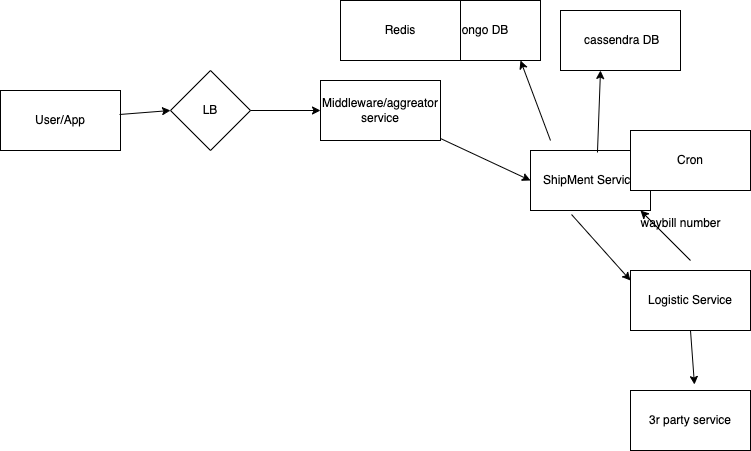

The diagram above was exported from draw.io. Its source (the exported page's mxGraphModel, read from the mxfile embedded in the PNG):
<mxGraphModel dx="1306" dy="685" grid="1" gridSize="10" guides="1" tooltips="1" connect="1" arrows="1" fold="1" page="1" pageScale="1" pageWidth="850" pageHeight="1100" math="0" shadow="0">
  <root>
    <mxCell id="0" />
    <mxCell id="1" parent="0" />
    <mxCell id="natHpBLJxmwnrinY-zgv-1" value="User/App" style="rounded=0;whiteSpace=wrap;html=1;" vertex="1" parent="1">
      <mxGeometry x="90" y="120" width="120" height="60" as="geometry" />
    </mxCell>
    <mxCell id="natHpBLJxmwnrinY-zgv-2" value="LB" style="rhombus;whiteSpace=wrap;html=1;" vertex="1" parent="1">
      <mxGeometry x="260" y="100" width="80" height="80" as="geometry" />
    </mxCell>
    <mxCell id="natHpBLJxmwnrinY-zgv-3" value="" style="endArrow=classic;html=1;rounded=0;exitX=0.992;exitY=0.4;exitDx=0;exitDy=0;exitPerimeter=0;" edge="1" parent="1" source="natHpBLJxmwnrinY-zgv-1">
      <mxGeometry width="50" height="50" relative="1" as="geometry">
        <mxPoint x="210" y="190" as="sourcePoint" />
        <mxPoint x="260" y="140" as="targetPoint" />
      </mxGeometry>
    </mxCell>
    <mxCell id="natHpBLJxmwnrinY-zgv-4" value="Middleware/aggreator service" style="rounded=0;whiteSpace=wrap;html=1;" vertex="1" parent="1">
      <mxGeometry x="410" y="110" width="120" height="60" as="geometry" />
    </mxCell>
    <mxCell id="natHpBLJxmwnrinY-zgv-5" value="" style="endArrow=classic;html=1;rounded=0;exitX=1;exitY=0.5;exitDx=0;exitDy=0;" edge="1" parent="1" source="natHpBLJxmwnrinY-zgv-2">
      <mxGeometry width="50" height="50" relative="1" as="geometry">
        <mxPoint x="360" y="190" as="sourcePoint" />
        <mxPoint x="410" y="140" as="targetPoint" />
      </mxGeometry>
    </mxCell>
    <mxCell id="natHpBLJxmwnrinY-zgv-6" value="ShipMent Service" style="rounded=0;whiteSpace=wrap;html=1;" vertex="1" parent="1">
      <mxGeometry x="620" y="180" width="120" height="60" as="geometry" />
    </mxCell>
    <mxCell id="natHpBLJxmwnrinY-zgv-7" value="" style="endArrow=classic;html=1;rounded=0;entryX=0;entryY=0.5;entryDx=0;entryDy=0;" edge="1" parent="1" source="natHpBLJxmwnrinY-zgv-4" target="natHpBLJxmwnrinY-zgv-6">
      <mxGeometry width="50" height="50" relative="1" as="geometry">
        <mxPoint x="560" y="260" as="sourcePoint" />
        <mxPoint x="610" y="210" as="targetPoint" />
      </mxGeometry>
    </mxCell>
    <mxCell id="natHpBLJxmwnrinY-zgv-8" value="Logistic Service&lt;span id=&quot;docs-internal-guid-551a61b0-7fff-d217-1a29-383213023e9a&quot;&gt;&lt;/span&gt;&lt;span id=&quot;docs-internal-guid-551a61b0-7fff-d217-1a29-383213023e9a&quot;&gt;&lt;/span&gt;" style="rounded=0;whiteSpace=wrap;html=1;" vertex="1" parent="1">
      <mxGeometry x="720" y="300" width="120" height="60" as="geometry" />
    </mxCell>
    <mxCell id="natHpBLJxmwnrinY-zgv-9" value="3r party service" style="rounded=0;whiteSpace=wrap;html=1;" vertex="1" parent="1">
      <mxGeometry x="720" y="420" width="120" height="60" as="geometry" />
    </mxCell>
    <mxCell id="natHpBLJxmwnrinY-zgv-10" value="" style="endArrow=classic;html=1;rounded=0;entryX=0.533;entryY=-0.1;entryDx=0;entryDy=0;entryPerimeter=0;exitX=0.5;exitY=1;exitDx=0;exitDy=0;" edge="1" parent="1" source="natHpBLJxmwnrinY-zgv-8" target="natHpBLJxmwnrinY-zgv-9">
      <mxGeometry width="50" height="50" relative="1" as="geometry">
        <mxPoint x="620" y="450" as="sourcePoint" />
        <mxPoint x="670" y="400" as="targetPoint" />
      </mxGeometry>
    </mxCell>
    <mxCell id="natHpBLJxmwnrinY-zgv-11" value="" style="endArrow=classic;html=1;rounded=0;exitX=0.342;exitY=1.067;exitDx=0;exitDy=0;exitPerimeter=0;" edge="1" parent="1" source="natHpBLJxmwnrinY-zgv-6">
      <mxGeometry width="50" height="50" relative="1" as="geometry">
        <mxPoint x="670" y="360" as="sourcePoint" />
        <mxPoint x="720" y="310" as="targetPoint" />
      </mxGeometry>
    </mxCell>
    <mxCell id="natHpBLJxmwnrinY-zgv-12" value="" style="endArrow=classic;html=1;rounded=0;" edge="1" parent="1">
      <mxGeometry width="50" height="50" relative="1" as="geometry">
        <mxPoint x="780" y="290" as="sourcePoint" />
        <mxPoint x="730" y="240" as="targetPoint" />
      </mxGeometry>
    </mxCell>
    <mxCell id="natHpBLJxmwnrinY-zgv-13" value="waybill number" style="text;html=1;align=center;verticalAlign=middle;resizable=0;points=[];autosize=1;strokeColor=none;fillColor=none;" vertex="1" parent="1">
      <mxGeometry x="720" y="238" width="100" height="30" as="geometry" />
    </mxCell>
    <mxCell id="natHpBLJxmwnrinY-zgv-14" value="&amp;nbsp;cassendra DB" style="rounded=0;whiteSpace=wrap;html=1;" vertex="1" parent="1">
      <mxGeometry x="650" y="40" width="120" height="60" as="geometry" />
    </mxCell>
    <mxCell id="natHpBLJxmwnrinY-zgv-15" value="Mongo DB" style="rounded=0;whiteSpace=wrap;html=1;" vertex="1" parent="1">
      <mxGeometry x="510" y="30" width="120" height="60" as="geometry" />
    </mxCell>
    <mxCell id="natHpBLJxmwnrinY-zgv-16" value="" style="endArrow=classic;html=1;rounded=0;exitX=0.558;exitY=0.033;exitDx=0;exitDy=0;exitPerimeter=0;" edge="1" parent="1" source="natHpBLJxmwnrinY-zgv-6">
      <mxGeometry width="50" height="50" relative="1" as="geometry">
        <mxPoint x="640" y="150" as="sourcePoint" />
        <mxPoint x="690" y="100" as="targetPoint" />
      </mxGeometry>
    </mxCell>
    <mxCell id="natHpBLJxmwnrinY-zgv-17" value="" style="endArrow=classic;html=1;rounded=0;" edge="1" parent="1">
      <mxGeometry width="50" height="50" relative="1" as="geometry">
        <mxPoint x="640" y="170" as="sourcePoint" />
        <mxPoint x="610" y="90" as="targetPoint" />
      </mxGeometry>
    </mxCell>
    <mxCell id="natHpBLJxmwnrinY-zgv-18" value="Cron" style="rounded=0;whiteSpace=wrap;html=1;" vertex="1" parent="1">
      <mxGeometry x="720" y="160" width="120" height="60" as="geometry" />
    </mxCell>
    <mxCell id="natHpBLJxmwnrinY-zgv-19" value="Redis" style="rounded=0;whiteSpace=wrap;html=1;" vertex="1" parent="1">
      <mxGeometry x="430" y="30" width="120" height="60" as="geometry" />
    </mxCell>
  </root>
</mxGraphModel>